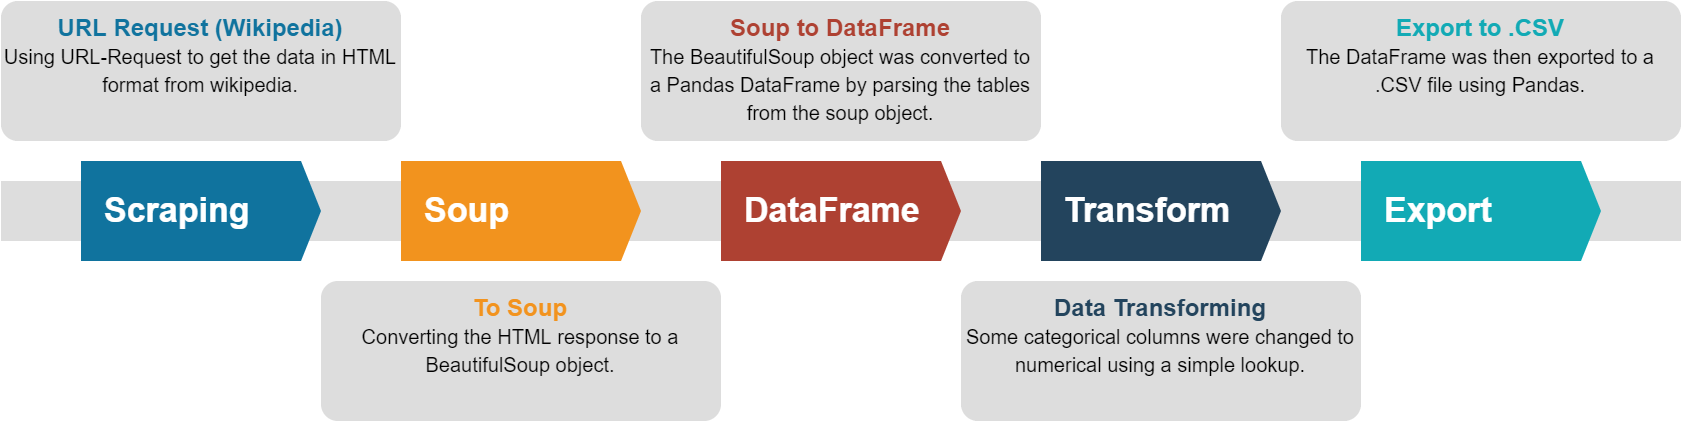

The diagram above was exported from draw.io. Its source (the exported page's mxGraphModel, read from the mxfile embedded in the PNG):
<mxGraphModel dx="2035" dy="685" grid="1" gridSize="10" guides="1" tooltips="1" connect="1" arrows="1" fold="1" page="1" pageScale="1" pageWidth="850" pageHeight="1100" math="0" shadow="0">
  <root>
    <mxCell id="0" />
    <mxCell id="1" parent="0" />
    <mxCell id="VLU3JO2RknNXXgjg6jl_-49" value="" style="fillColor=#dddddd;rounded=0;strokeColor=none;" vertex="1" parent="1">
      <mxGeometry x="-40" y="700" width="840" height="30" as="geometry" />
    </mxCell>
    <mxCell id="VLU3JO2RknNXXgjg6jl_-50" value="Scraping" style="shape=mxgraph.infographic.ribbonSimple;notch1=0;notch2=10;notch=0;html=1;fillColor=#10739E;strokeColor=none;shadow=0;fontSize=17;fontColor=#FFFFFF;align=left;spacingLeft=10;fontStyle=1;" vertex="1" parent="1">
      <mxGeometry y="690" width="120" height="50" as="geometry" />
    </mxCell>
    <mxCell id="VLU3JO2RknNXXgjg6jl_-51" value="Soup" style="shape=mxgraph.infographic.ribbonSimple;notch1=0;notch2=10;notch=0;html=1;fillColor=#F2931E;strokeColor=none;shadow=0;fontSize=17;fontColor=#FFFFFF;align=left;spacingLeft=10;fontStyle=1;" vertex="1" parent="1">
      <mxGeometry x="160" y="690" width="120" height="50" as="geometry" />
    </mxCell>
    <mxCell id="VLU3JO2RknNXXgjg6jl_-52" value="DataFrame" style="shape=mxgraph.infographic.ribbonSimple;notch1=0;notch2=10;notch=0;html=1;fillColor=#AE4132;strokeColor=none;shadow=0;fontSize=17;fontColor=#FFFFFF;align=left;spacingLeft=10;fontStyle=1;" vertex="1" parent="1">
      <mxGeometry x="320" y="690" width="120" height="50" as="geometry" />
    </mxCell>
    <mxCell id="VLU3JO2RknNXXgjg6jl_-53" value="Transform" style="shape=mxgraph.infographic.ribbonSimple;notch1=0;notch2=10;notch=0;html=1;fillColor=#23445D;strokeColor=none;shadow=0;fontSize=17;fontColor=#FFFFFF;align=left;spacingLeft=10;fontStyle=1;" vertex="1" parent="1">
      <mxGeometry x="480" y="690" width="120" height="50" as="geometry" />
    </mxCell>
    <mxCell id="VLU3JO2RknNXXgjg6jl_-54" value="Export" style="shape=mxgraph.infographic.ribbonSimple;notch1=0;notch2=10;notch=0;html=1;fillColor=#12AAB5;strokeColor=none;shadow=0;fontSize=17;fontColor=#FFFFFF;align=left;spacingLeft=10;fontStyle=1;" vertex="1" parent="1">
      <mxGeometry x="640" y="690" width="120" height="50" as="geometry" />
    </mxCell>
    <mxCell id="VLU3JO2RknNXXgjg6jl_-55" value="&lt;font&gt;&lt;font color=&quot;#10739e&quot;&gt;&lt;b&gt;URL Request (Wikipedia)&lt;/b&gt;&lt;/font&gt;&lt;br&gt;&lt;font size=&quot;1&quot;&gt;Using URL-Request to get the data in HTML format from wikipedia.&lt;/font&gt;&lt;br&gt;&lt;/font&gt;" style="rounded=1;strokeColor=none;fillColor=#DDDDDD;align=center;arcSize=12;verticalAlign=top;whiteSpace=wrap;html=1;fontSize=12;" vertex="1" parent="1">
      <mxGeometry x="-40" y="610" width="200" height="70" as="geometry" />
    </mxCell>
    <mxCell id="VLU3JO2RknNXXgjg6jl_-56" value="&lt;font&gt;&lt;font style=&quot;font-size: 12px&quot; color=&quot;#F2931E&quot;&gt;&lt;b&gt;To Soup&lt;/b&gt;&lt;/font&gt;&lt;br&gt;&lt;font size=&quot;1&quot;&gt;Converting the HTML response to a BeautifulSoup object.&lt;/font&gt;&lt;br&gt;&lt;/font&gt;" style="rounded=1;strokeColor=none;fillColor=#DDDDDD;align=center;arcSize=12;verticalAlign=top;whiteSpace=wrap;html=1;fontSize=12;" vertex="1" parent="1">
      <mxGeometry x="120" y="750" width="200" height="70" as="geometry" />
    </mxCell>
    <mxCell id="VLU3JO2RknNXXgjg6jl_-57" value="&lt;font&gt;&lt;font style=&quot;font-size: 12px&quot; color=&quot;#AE4132&quot;&gt;&lt;b&gt;Soup to DataFrame&lt;/b&gt;&lt;/font&gt;&lt;br&gt;&lt;font size=&quot;1&quot;&gt;The BeautifulSoup object was converted to a Pandas DataFrame by parsing the tables from the soup object.&lt;/font&gt;&lt;br&gt;&lt;/font&gt;" style="rounded=1;strokeColor=none;fillColor=#DDDDDD;align=center;arcSize=12;verticalAlign=top;whiteSpace=wrap;html=1;fontSize=12;" vertex="1" parent="1">
      <mxGeometry x="280" y="610" width="200" height="70" as="geometry" />
    </mxCell>
    <mxCell id="VLU3JO2RknNXXgjg6jl_-58" value="&lt;font&gt;&lt;font style=&quot;font-size: 12px&quot; color=&quot;#23445D&quot;&gt;&lt;b&gt;Data Transforming&lt;/b&gt;&lt;/font&gt;&lt;br&gt;&lt;font size=&quot;1&quot;&gt;Some categorical columns were changed to numerical using a simple lookup.&lt;/font&gt;&lt;br&gt;&lt;/font&gt;" style="rounded=1;strokeColor=none;fillColor=#DDDDDD;align=center;arcSize=12;verticalAlign=top;whiteSpace=wrap;html=1;fontSize=12;" vertex="1" parent="1">
      <mxGeometry x="440" y="750" width="200" height="70" as="geometry" />
    </mxCell>
    <mxCell id="VLU3JO2RknNXXgjg6jl_-59" value="&lt;font&gt;&lt;font style=&quot;font-size: 12px&quot; color=&quot;#12AAB5&quot;&gt;&lt;b&gt;Export to .CSV&lt;/b&gt;&lt;/font&gt;&lt;br&gt;&lt;font size=&quot;1&quot;&gt;The DataFrame was then exported to a .CSV file using Pandas.&lt;/font&gt;&lt;br&gt;&lt;/font&gt;" style="rounded=1;strokeColor=none;fillColor=#DDDDDD;align=center;arcSize=12;verticalAlign=top;whiteSpace=wrap;html=1;fontSize=12;" vertex="1" parent="1">
      <mxGeometry x="600" y="610" width="200" height="70" as="geometry" />
    </mxCell>
  </root>
</mxGraphModel>